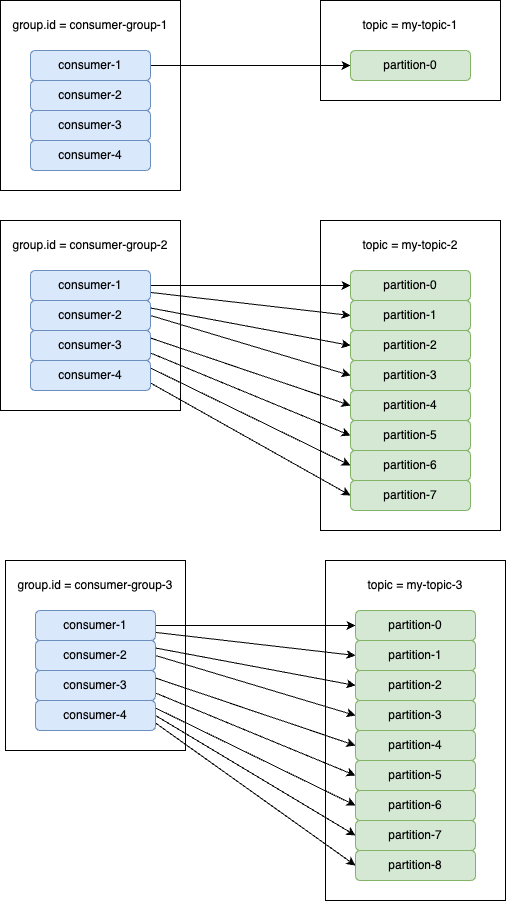

The diagram above was exported from draw.io. Its source (the exported page's mxGraphModel, read from the mxfile embedded in the PNG):
<mxGraphModel dx="524" dy="1822" grid="1" gridSize="10" guides="1" tooltips="1" connect="1" arrows="1" fold="1" page="1" pageScale="1" pageWidth="1169" pageHeight="827" math="0" shadow="0">
  <root>
    <mxCell id="0" />
    <mxCell id="1" parent="0" />
    <mxCell id="Nu1wtj4-nATQzFPG6_Lj-16" value="" style="rounded=0;whiteSpace=wrap;html=1;" parent="1" vertex="1">
      <mxGeometry x="400" y="160" width="180" height="310" as="geometry" />
    </mxCell>
    <mxCell id="Nu1wtj4-nATQzFPG6_Lj-1" value="" style="rounded=0;whiteSpace=wrap;html=1;" parent="1" vertex="1">
      <mxGeometry x="80" y="160" width="180" height="190" as="geometry" />
    </mxCell>
    <mxCell id="Nu1wtj4-nATQzFPG6_Lj-18" style="rounded=0;orthogonalLoop=1;jettySize=auto;html=1;entryX=0;entryY=0.5;entryDx=0;entryDy=0;" parent="1" source="Nu1wtj4-nATQzFPG6_Lj-2" target="Nu1wtj4-nATQzFPG6_Lj-8" edge="1">
      <mxGeometry relative="1" as="geometry" />
    </mxCell>
    <mxCell id="Nu1wtj4-nATQzFPG6_Lj-19" style="rounded=0;orthogonalLoop=1;jettySize=auto;html=1;entryX=0;entryY=0.5;entryDx=0;entryDy=0;" parent="1" source="Nu1wtj4-nATQzFPG6_Lj-2" target="Nu1wtj4-nATQzFPG6_Lj-9" edge="1">
      <mxGeometry relative="1" as="geometry" />
    </mxCell>
    <mxCell id="Nu1wtj4-nATQzFPG6_Lj-2" value="consumer-1" style="rounded=1;whiteSpace=wrap;html=1;fillColor=#dae8fc;strokeColor=#6c8ebf;" parent="1" vertex="1">
      <mxGeometry x="110" y="210" width="120" height="30" as="geometry" />
    </mxCell>
    <mxCell id="Nu1wtj4-nATQzFPG6_Lj-20" style="rounded=0;orthogonalLoop=1;jettySize=auto;html=1;entryX=0;entryY=0.5;entryDx=0;entryDy=0;exitX=1;exitY=0.25;exitDx=0;exitDy=0;" parent="1" source="Nu1wtj4-nATQzFPG6_Lj-3" target="Nu1wtj4-nATQzFPG6_Lj-10" edge="1">
      <mxGeometry relative="1" as="geometry" />
    </mxCell>
    <mxCell id="Nu1wtj4-nATQzFPG6_Lj-21" style="rounded=0;orthogonalLoop=1;jettySize=auto;html=1;entryX=0;entryY=0.5;entryDx=0;entryDy=0;exitX=1;exitY=0.5;exitDx=0;exitDy=0;" parent="1" source="Nu1wtj4-nATQzFPG6_Lj-3" target="Nu1wtj4-nATQzFPG6_Lj-11" edge="1">
      <mxGeometry relative="1" as="geometry" />
    </mxCell>
    <mxCell id="Nu1wtj4-nATQzFPG6_Lj-3" value="consumer-2" style="rounded=1;whiteSpace=wrap;html=1;fillColor=#dae8fc;strokeColor=#6c8ebf;" parent="1" vertex="1">
      <mxGeometry x="110" y="240" width="120" height="30" as="geometry" />
    </mxCell>
    <mxCell id="Nu1wtj4-nATQzFPG6_Lj-22" style="rounded=0;orthogonalLoop=1;jettySize=auto;html=1;entryX=0;entryY=0.5;entryDx=0;entryDy=0;exitX=1;exitY=0.25;exitDx=0;exitDy=0;" parent="1" source="Nu1wtj4-nATQzFPG6_Lj-4" target="Nu1wtj4-nATQzFPG6_Lj-12" edge="1">
      <mxGeometry relative="1" as="geometry" />
    </mxCell>
    <mxCell id="Nu1wtj4-nATQzFPG6_Lj-23" style="rounded=0;orthogonalLoop=1;jettySize=auto;html=1;entryX=0;entryY=0.5;entryDx=0;entryDy=0;exitX=1;exitY=0.75;exitDx=0;exitDy=0;" parent="1" source="Nu1wtj4-nATQzFPG6_Lj-4" target="Nu1wtj4-nATQzFPG6_Lj-13" edge="1">
      <mxGeometry relative="1" as="geometry" />
    </mxCell>
    <mxCell id="Nu1wtj4-nATQzFPG6_Lj-4" value="consumer-3" style="rounded=1;whiteSpace=wrap;html=1;fillColor=#dae8fc;strokeColor=#6c8ebf;" parent="1" vertex="1">
      <mxGeometry x="110" y="270" width="120" height="30" as="geometry" />
    </mxCell>
    <mxCell id="Nu1wtj4-nATQzFPG6_Lj-24" style="rounded=0;orthogonalLoop=1;jettySize=auto;html=1;entryX=0;entryY=0.5;entryDx=0;entryDy=0;exitX=1;exitY=0.25;exitDx=0;exitDy=0;" parent="1" source="Nu1wtj4-nATQzFPG6_Lj-5" target="Nu1wtj4-nATQzFPG6_Lj-14" edge="1">
      <mxGeometry relative="1" as="geometry" />
    </mxCell>
    <mxCell id="Nu1wtj4-nATQzFPG6_Lj-25" style="rounded=0;orthogonalLoop=1;jettySize=auto;html=1;entryX=0;entryY=0.5;entryDx=0;entryDy=0;exitX=1;exitY=0.75;exitDx=0;exitDy=0;" parent="1" source="Nu1wtj4-nATQzFPG6_Lj-5" target="Nu1wtj4-nATQzFPG6_Lj-15" edge="1">
      <mxGeometry relative="1" as="geometry" />
    </mxCell>
    <mxCell id="Nu1wtj4-nATQzFPG6_Lj-5" value="consumer-4" style="rounded=1;whiteSpace=wrap;html=1;fillColor=#dae8fc;strokeColor=#6c8ebf;" parent="1" vertex="1">
      <mxGeometry x="110" y="300" width="120" height="30" as="geometry" />
    </mxCell>
    <mxCell id="Nu1wtj4-nATQzFPG6_Lj-6" value="group.id = consumer-group-2" style="text;html=1;align=center;verticalAlign=middle;whiteSpace=wrap;rounded=0;" parent="1" vertex="1">
      <mxGeometry x="80" y="170" width="180" height="30" as="geometry" />
    </mxCell>
    <mxCell id="Nu1wtj4-nATQzFPG6_Lj-8" value="partition-0" style="rounded=1;whiteSpace=wrap;html=1;fillColor=#d5e8d4;strokeColor=#82b366;" parent="1" vertex="1">
      <mxGeometry x="430" y="210" width="120" height="30" as="geometry" />
    </mxCell>
    <mxCell id="Nu1wtj4-nATQzFPG6_Lj-9" value="partition-1" style="rounded=1;whiteSpace=wrap;html=1;fillColor=#d5e8d4;strokeColor=#82b366;" parent="1" vertex="1">
      <mxGeometry x="430" y="240" width="120" height="30" as="geometry" />
    </mxCell>
    <mxCell id="Nu1wtj4-nATQzFPG6_Lj-10" value="partition-2" style="rounded=1;whiteSpace=wrap;html=1;fillColor=#d5e8d4;strokeColor=#82b366;" parent="1" vertex="1">
      <mxGeometry x="430" y="270" width="120" height="30" as="geometry" />
    </mxCell>
    <mxCell id="Nu1wtj4-nATQzFPG6_Lj-11" value="partition-3" style="rounded=1;whiteSpace=wrap;html=1;fillColor=#d5e8d4;strokeColor=#82b366;" parent="1" vertex="1">
      <mxGeometry x="430" y="300" width="120" height="30" as="geometry" />
    </mxCell>
    <mxCell id="Nu1wtj4-nATQzFPG6_Lj-12" value="partition-4" style="rounded=1;whiteSpace=wrap;html=1;fillColor=#d5e8d4;strokeColor=#82b366;" parent="1" vertex="1">
      <mxGeometry x="430" y="330" width="120" height="30" as="geometry" />
    </mxCell>
    <mxCell id="Nu1wtj4-nATQzFPG6_Lj-13" value="partition-5" style="rounded=1;whiteSpace=wrap;html=1;fillColor=#d5e8d4;strokeColor=#82b366;" parent="1" vertex="1">
      <mxGeometry x="430" y="360" width="120" height="30" as="geometry" />
    </mxCell>
    <mxCell id="Nu1wtj4-nATQzFPG6_Lj-14" value="partition-6" style="rounded=1;whiteSpace=wrap;html=1;fillColor=#d5e8d4;strokeColor=#82b366;" parent="1" vertex="1">
      <mxGeometry x="430" y="390" width="120" height="30" as="geometry" />
    </mxCell>
    <mxCell id="Nu1wtj4-nATQzFPG6_Lj-15" value="partition-7" style="rounded=1;whiteSpace=wrap;html=1;fillColor=#d5e8d4;strokeColor=#82b366;" parent="1" vertex="1">
      <mxGeometry x="430" y="420" width="120" height="30" as="geometry" />
    </mxCell>
    <mxCell id="Nu1wtj4-nATQzFPG6_Lj-17" value="topic = my-topic-2" style="text;html=1;align=center;verticalAlign=middle;whiteSpace=wrap;rounded=0;" parent="1" vertex="1">
      <mxGeometry x="420" y="170" width="140" height="30" as="geometry" />
    </mxCell>
    <mxCell id="8pgjZ3R_LGNqaTwt_QFV-1" value="" style="rounded=0;whiteSpace=wrap;html=1;" parent="1" vertex="1">
      <mxGeometry x="405" y="500" width="180" height="340" as="geometry" />
    </mxCell>
    <mxCell id="8pgjZ3R_LGNqaTwt_QFV-2" value="" style="rounded=0;whiteSpace=wrap;html=1;" parent="1" vertex="1">
      <mxGeometry x="85" y="500" width="180" height="190" as="geometry" />
    </mxCell>
    <mxCell id="8pgjZ3R_LGNqaTwt_QFV-3" style="rounded=0;orthogonalLoop=1;jettySize=auto;html=1;entryX=0;entryY=0.5;entryDx=0;entryDy=0;" parent="1" source="8pgjZ3R_LGNqaTwt_QFV-5" target="8pgjZ3R_LGNqaTwt_QFV-16" edge="1">
      <mxGeometry relative="1" as="geometry" />
    </mxCell>
    <mxCell id="8pgjZ3R_LGNqaTwt_QFV-4" style="rounded=0;orthogonalLoop=1;jettySize=auto;html=1;entryX=0;entryY=0.5;entryDx=0;entryDy=0;" parent="1" source="8pgjZ3R_LGNqaTwt_QFV-5" target="8pgjZ3R_LGNqaTwt_QFV-17" edge="1">
      <mxGeometry relative="1" as="geometry" />
    </mxCell>
    <mxCell id="8pgjZ3R_LGNqaTwt_QFV-5" value="consumer-1" style="rounded=1;whiteSpace=wrap;html=1;fillColor=#dae8fc;strokeColor=#6c8ebf;" parent="1" vertex="1">
      <mxGeometry x="115" y="550" width="120" height="30" as="geometry" />
    </mxCell>
    <mxCell id="8pgjZ3R_LGNqaTwt_QFV-6" style="rounded=0;orthogonalLoop=1;jettySize=auto;html=1;entryX=0;entryY=0.5;entryDx=0;entryDy=0;exitX=1;exitY=0.25;exitDx=0;exitDy=0;" parent="1" source="8pgjZ3R_LGNqaTwt_QFV-8" target="8pgjZ3R_LGNqaTwt_QFV-18" edge="1">
      <mxGeometry relative="1" as="geometry" />
    </mxCell>
    <mxCell id="8pgjZ3R_LGNqaTwt_QFV-7" style="rounded=0;orthogonalLoop=1;jettySize=auto;html=1;entryX=0;entryY=0.5;entryDx=0;entryDy=0;exitX=1;exitY=0.5;exitDx=0;exitDy=0;" parent="1" source="8pgjZ3R_LGNqaTwt_QFV-8" target="8pgjZ3R_LGNqaTwt_QFV-19" edge="1">
      <mxGeometry relative="1" as="geometry" />
    </mxCell>
    <mxCell id="8pgjZ3R_LGNqaTwt_QFV-8" value="consumer-2" style="rounded=1;whiteSpace=wrap;html=1;fillColor=#dae8fc;strokeColor=#6c8ebf;" parent="1" vertex="1">
      <mxGeometry x="115" y="580" width="120" height="30" as="geometry" />
    </mxCell>
    <mxCell id="8pgjZ3R_LGNqaTwt_QFV-9" style="rounded=0;orthogonalLoop=1;jettySize=auto;html=1;entryX=0;entryY=0.5;entryDx=0;entryDy=0;exitX=1;exitY=0.25;exitDx=0;exitDy=0;" parent="1" source="8pgjZ3R_LGNqaTwt_QFV-11" target="8pgjZ3R_LGNqaTwt_QFV-20" edge="1">
      <mxGeometry relative="1" as="geometry" />
    </mxCell>
    <mxCell id="8pgjZ3R_LGNqaTwt_QFV-10" style="rounded=0;orthogonalLoop=1;jettySize=auto;html=1;entryX=0;entryY=0.5;entryDx=0;entryDy=0;exitX=1;exitY=0.75;exitDx=0;exitDy=0;" parent="1" source="8pgjZ3R_LGNqaTwt_QFV-11" target="8pgjZ3R_LGNqaTwt_QFV-21" edge="1">
      <mxGeometry relative="1" as="geometry" />
    </mxCell>
    <mxCell id="8pgjZ3R_LGNqaTwt_QFV-11" value="consumer-3" style="rounded=1;whiteSpace=wrap;html=1;fillColor=#dae8fc;strokeColor=#6c8ebf;" parent="1" vertex="1">
      <mxGeometry x="115" y="610" width="120" height="30" as="geometry" />
    </mxCell>
    <mxCell id="8pgjZ3R_LGNqaTwt_QFV-12" style="rounded=0;orthogonalLoop=1;jettySize=auto;html=1;entryX=0;entryY=0.5;entryDx=0;entryDy=0;exitX=1;exitY=0.25;exitDx=0;exitDy=0;" parent="1" source="8pgjZ3R_LGNqaTwt_QFV-14" target="8pgjZ3R_LGNqaTwt_QFV-22" edge="1">
      <mxGeometry relative="1" as="geometry" />
    </mxCell>
    <mxCell id="8pgjZ3R_LGNqaTwt_QFV-13" style="rounded=0;orthogonalLoop=1;jettySize=auto;html=1;entryX=0;entryY=0.5;entryDx=0;entryDy=0;exitX=1;exitY=0.5;exitDx=0;exitDy=0;" parent="1" source="8pgjZ3R_LGNqaTwt_QFV-14" target="8pgjZ3R_LGNqaTwt_QFV-23" edge="1">
      <mxGeometry relative="1" as="geometry" />
    </mxCell>
    <mxCell id="8pgjZ3R_LGNqaTwt_QFV-26" style="rounded=0;orthogonalLoop=1;jettySize=auto;html=1;entryX=0;entryY=0.5;entryDx=0;entryDy=0;exitX=1;exitY=0.75;exitDx=0;exitDy=0;" parent="1" source="8pgjZ3R_LGNqaTwt_QFV-14" target="8pgjZ3R_LGNqaTwt_QFV-25" edge="1">
      <mxGeometry relative="1" as="geometry" />
    </mxCell>
    <mxCell id="8pgjZ3R_LGNqaTwt_QFV-14" value="consumer-4" style="rounded=1;whiteSpace=wrap;html=1;fillColor=#dae8fc;strokeColor=#6c8ebf;" parent="1" vertex="1">
      <mxGeometry x="115" y="640" width="120" height="30" as="geometry" />
    </mxCell>
    <mxCell id="8pgjZ3R_LGNqaTwt_QFV-15" value="group.id = consumer-group-3" style="text;html=1;align=center;verticalAlign=middle;whiteSpace=wrap;rounded=0;" parent="1" vertex="1">
      <mxGeometry x="85" y="510" width="180" height="30" as="geometry" />
    </mxCell>
    <mxCell id="8pgjZ3R_LGNqaTwt_QFV-16" value="partition-0" style="rounded=1;whiteSpace=wrap;html=1;fillColor=#d5e8d4;strokeColor=#82b366;" parent="1" vertex="1">
      <mxGeometry x="435" y="550" width="120" height="30" as="geometry" />
    </mxCell>
    <mxCell id="8pgjZ3R_LGNqaTwt_QFV-17" value="partition-1" style="rounded=1;whiteSpace=wrap;html=1;fillColor=#d5e8d4;strokeColor=#82b366;" parent="1" vertex="1">
      <mxGeometry x="435" y="580" width="120" height="30" as="geometry" />
    </mxCell>
    <mxCell id="8pgjZ3R_LGNqaTwt_QFV-18" value="partition-2" style="rounded=1;whiteSpace=wrap;html=1;fillColor=#d5e8d4;strokeColor=#82b366;" parent="1" vertex="1">
      <mxGeometry x="435" y="610" width="120" height="30" as="geometry" />
    </mxCell>
    <mxCell id="8pgjZ3R_LGNqaTwt_QFV-19" value="partition-3" style="rounded=1;whiteSpace=wrap;html=1;fillColor=#d5e8d4;strokeColor=#82b366;" parent="1" vertex="1">
      <mxGeometry x="435" y="640" width="120" height="30" as="geometry" />
    </mxCell>
    <mxCell id="8pgjZ3R_LGNqaTwt_QFV-20" value="partition-4" style="rounded=1;whiteSpace=wrap;html=1;fillColor=#d5e8d4;strokeColor=#82b366;" parent="1" vertex="1">
      <mxGeometry x="435" y="670" width="120" height="30" as="geometry" />
    </mxCell>
    <mxCell id="8pgjZ3R_LGNqaTwt_QFV-21" value="partition-5" style="rounded=1;whiteSpace=wrap;html=1;fillColor=#d5e8d4;strokeColor=#82b366;" parent="1" vertex="1">
      <mxGeometry x="435" y="700" width="120" height="30" as="geometry" />
    </mxCell>
    <mxCell id="8pgjZ3R_LGNqaTwt_QFV-22" value="partition-6" style="rounded=1;whiteSpace=wrap;html=1;fillColor=#d5e8d4;strokeColor=#82b366;" parent="1" vertex="1">
      <mxGeometry x="435" y="730" width="120" height="30" as="geometry" />
    </mxCell>
    <mxCell id="8pgjZ3R_LGNqaTwt_QFV-23" value="partition-7" style="rounded=1;whiteSpace=wrap;html=1;fillColor=#d5e8d4;strokeColor=#82b366;" parent="1" vertex="1">
      <mxGeometry x="435" y="760" width="120" height="30" as="geometry" />
    </mxCell>
    <mxCell id="8pgjZ3R_LGNqaTwt_QFV-24" value="topic = my-topic-3" style="text;html=1;align=center;verticalAlign=middle;whiteSpace=wrap;rounded=0;" parent="1" vertex="1">
      <mxGeometry x="425" y="510" width="140" height="30" as="geometry" />
    </mxCell>
    <mxCell id="8pgjZ3R_LGNqaTwt_QFV-25" value="partition-8" style="rounded=1;whiteSpace=wrap;html=1;fillColor=#d5e8d4;strokeColor=#82b366;" parent="1" vertex="1">
      <mxGeometry x="435" y="790" width="120" height="30" as="geometry" />
    </mxCell>
    <mxCell id="8pgjZ3R_LGNqaTwt_QFV-27" value="" style="rounded=0;whiteSpace=wrap;html=1;" parent="1" vertex="1">
      <mxGeometry x="400" y="-60" width="180" height="100" as="geometry" />
    </mxCell>
    <mxCell id="8pgjZ3R_LGNqaTwt_QFV-28" value="" style="rounded=0;whiteSpace=wrap;html=1;" parent="1" vertex="1">
      <mxGeometry x="80" y="-60" width="180" height="190" as="geometry" />
    </mxCell>
    <mxCell id="8pgjZ3R_LGNqaTwt_QFV-29" style="rounded=0;orthogonalLoop=1;jettySize=auto;html=1;entryX=0;entryY=0.5;entryDx=0;entryDy=0;" parent="1" source="8pgjZ3R_LGNqaTwt_QFV-31" target="8pgjZ3R_LGNqaTwt_QFV-42" edge="1">
      <mxGeometry relative="1" as="geometry" />
    </mxCell>
    <mxCell id="8pgjZ3R_LGNqaTwt_QFV-31" value="consumer-1" style="rounded=1;whiteSpace=wrap;html=1;fillColor=#dae8fc;strokeColor=#6c8ebf;" parent="1" vertex="1">
      <mxGeometry x="110" y="-10" width="120" height="30" as="geometry" />
    </mxCell>
    <mxCell id="8pgjZ3R_LGNqaTwt_QFV-34" value="consumer-2" style="rounded=1;whiteSpace=wrap;html=1;fillColor=#dae8fc;strokeColor=#6c8ebf;" parent="1" vertex="1">
      <mxGeometry x="110" y="20" width="120" height="30" as="geometry" />
    </mxCell>
    <mxCell id="8pgjZ3R_LGNqaTwt_QFV-37" value="consumer-3" style="rounded=1;whiteSpace=wrap;html=1;fillColor=#dae8fc;strokeColor=#6c8ebf;" parent="1" vertex="1">
      <mxGeometry x="110" y="50" width="120" height="30" as="geometry" />
    </mxCell>
    <mxCell id="8pgjZ3R_LGNqaTwt_QFV-40" value="consumer-4" style="rounded=1;whiteSpace=wrap;html=1;fillColor=#dae8fc;strokeColor=#6c8ebf;" parent="1" vertex="1">
      <mxGeometry x="110" y="80" width="120" height="30" as="geometry" />
    </mxCell>
    <mxCell id="8pgjZ3R_LGNqaTwt_QFV-41" value="group.id = consumer-group-1" style="text;html=1;align=center;verticalAlign=middle;whiteSpace=wrap;rounded=0;" parent="1" vertex="1">
      <mxGeometry x="80" y="-50" width="180" height="30" as="geometry" />
    </mxCell>
    <mxCell id="8pgjZ3R_LGNqaTwt_QFV-42" value="partition-0" style="rounded=1;whiteSpace=wrap;html=1;fillColor=#d5e8d4;strokeColor=#82b366;" parent="1" vertex="1">
      <mxGeometry x="430" y="-10" width="120" height="30" as="geometry" />
    </mxCell>
    <mxCell id="8pgjZ3R_LGNqaTwt_QFV-50" value="topic = my-topic-1" style="text;html=1;align=center;verticalAlign=middle;whiteSpace=wrap;rounded=0;" parent="1" vertex="1">
      <mxGeometry x="420" y="-50" width="140" height="30" as="geometry" />
    </mxCell>
  </root>
</mxGraphModel>